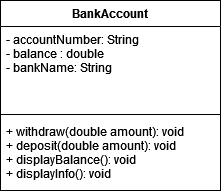

The diagram above was exported from draw.io. Its source (the exported page's mxGraphModel, read from the mxfile embedded in the PNG):
<mxGraphModel dx="1038" dy="537" grid="1" gridSize="10" guides="1" tooltips="1" connect="1" arrows="1" fold="1" page="1" pageScale="1" pageWidth="827" pageHeight="1169" math="0" shadow="0">
  <root>
    <mxCell id="0" />
    <mxCell id="1" parent="0" />
    <mxCell id="1Xmqch4YVNFyFojfp32x-1" value="BankAccount" style="swimlane;fontStyle=1;align=center;verticalAlign=top;childLayout=stackLayout;horizontal=1;startSize=26;horizontalStack=0;resizeParent=1;resizeParentMax=0;resizeLast=0;collapsible=1;marginBottom=0;" vertex="1" parent="1">
      <mxGeometry x="330" y="230" width="220" height="190" as="geometry" />
    </mxCell>
    <mxCell id="1Xmqch4YVNFyFojfp32x-2" value="- accountNumber: String&#10;- balance : double&#10;- bankName: String&#10;&#10;" style="text;strokeColor=none;fillColor=none;align=left;verticalAlign=top;spacingLeft=4;spacingRight=4;overflow=hidden;rotatable=0;points=[[0,0.5],[1,0.5]];portConstraint=eastwest;" vertex="1" parent="1Xmqch4YVNFyFojfp32x-1">
      <mxGeometry y="26" width="220" height="84" as="geometry" />
    </mxCell>
    <mxCell id="1Xmqch4YVNFyFojfp32x-3" value="" style="line;strokeWidth=1;fillColor=none;align=left;verticalAlign=middle;spacingTop=-1;spacingLeft=3;spacingRight=3;rotatable=0;labelPosition=right;points=[];portConstraint=eastwest;" vertex="1" parent="1Xmqch4YVNFyFojfp32x-1">
      <mxGeometry y="110" width="220" height="8" as="geometry" />
    </mxCell>
    <mxCell id="1Xmqch4YVNFyFojfp32x-4" value="+ withdraw(double amount): void&#10;+ deposit(double amount): void&#10;+ displayBalance(): void&#10;+ displayInfo(): void&#10;&#10;" style="text;strokeColor=none;fillColor=none;align=left;verticalAlign=top;spacingLeft=4;spacingRight=4;overflow=hidden;rotatable=0;points=[[0,0.5],[1,0.5]];portConstraint=eastwest;" vertex="1" parent="1Xmqch4YVNFyFojfp32x-1">
      <mxGeometry y="118" width="220" height="72" as="geometry" />
    </mxCell>
  </root>
</mxGraphModel>